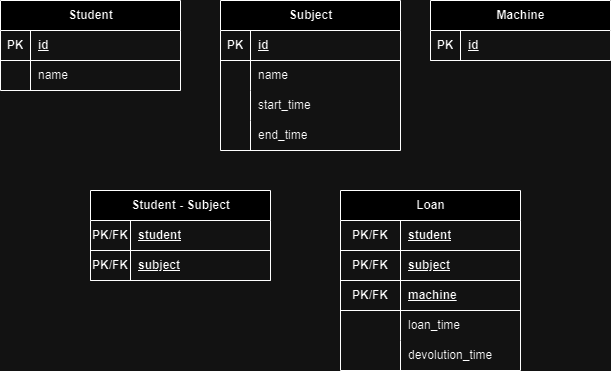

The diagram above was exported from draw.io. Its source (the exported page's mxGraphModel, read from the mxfile embedded in the PNG):
<mxGraphModel dx="1035" dy="555" grid="1" gridSize="10" guides="1" tooltips="1" connect="1" arrows="1" fold="1" page="1" pageScale="1" pageWidth="827" pageHeight="1169" math="0" shadow="0">
  <root>
    <mxCell id="0" />
    <mxCell id="1" parent="0" />
    <mxCell id="WDLCJf7DIhhPqzdoLHuI-77" value="Student" style="shape=table;startSize=30;container=1;collapsible=1;childLayout=tableLayout;fixedRows=1;rowLines=0;fontStyle=1;align=center;resizeLast=1;html=1;" vertex="1" parent="1">
      <mxGeometry x="120" y="420" width="180" height="90" as="geometry" />
    </mxCell>
    <mxCell id="WDLCJf7DIhhPqzdoLHuI-78" value="" style="shape=tableRow;horizontal=0;startSize=0;swimlaneHead=0;swimlaneBody=0;fillColor=none;collapsible=0;dropTarget=0;points=[[0,0.5],[1,0.5]];portConstraint=eastwest;top=0;left=0;right=0;bottom=1;" vertex="1" parent="WDLCJf7DIhhPqzdoLHuI-77">
      <mxGeometry y="30" width="180" height="30" as="geometry" />
    </mxCell>
    <mxCell id="WDLCJf7DIhhPqzdoLHuI-79" value="PK" style="shape=partialRectangle;connectable=0;fillColor=none;top=0;left=0;bottom=0;right=0;fontStyle=1;overflow=hidden;whiteSpace=wrap;html=1;" vertex="1" parent="WDLCJf7DIhhPqzdoLHuI-78">
      <mxGeometry width="30" height="30" as="geometry">
        <mxRectangle width="30" height="30" as="alternateBounds" />
      </mxGeometry>
    </mxCell>
    <mxCell id="WDLCJf7DIhhPqzdoLHuI-80" value="id" style="shape=partialRectangle;connectable=0;fillColor=none;top=0;left=0;bottom=0;right=0;align=left;spacingLeft=6;fontStyle=5;overflow=hidden;whiteSpace=wrap;html=1;" vertex="1" parent="WDLCJf7DIhhPqzdoLHuI-78">
      <mxGeometry x="30" width="150" height="30" as="geometry">
        <mxRectangle width="150" height="30" as="alternateBounds" />
      </mxGeometry>
    </mxCell>
    <mxCell id="WDLCJf7DIhhPqzdoLHuI-81" value="" style="shape=tableRow;horizontal=0;startSize=0;swimlaneHead=0;swimlaneBody=0;fillColor=none;collapsible=0;dropTarget=0;points=[[0,0.5],[1,0.5]];portConstraint=eastwest;top=0;left=0;right=0;bottom=0;" vertex="1" parent="WDLCJf7DIhhPqzdoLHuI-77">
      <mxGeometry y="60" width="180" height="30" as="geometry" />
    </mxCell>
    <mxCell id="WDLCJf7DIhhPqzdoLHuI-82" value="" style="shape=partialRectangle;connectable=0;fillColor=none;top=0;left=0;bottom=0;right=0;editable=1;overflow=hidden;whiteSpace=wrap;html=1;" vertex="1" parent="WDLCJf7DIhhPqzdoLHuI-81">
      <mxGeometry width="30" height="30" as="geometry">
        <mxRectangle width="30" height="30" as="alternateBounds" />
      </mxGeometry>
    </mxCell>
    <mxCell id="WDLCJf7DIhhPqzdoLHuI-83" value="name" style="shape=partialRectangle;connectable=0;fillColor=none;top=0;left=0;bottom=0;right=0;align=left;spacingLeft=6;overflow=hidden;whiteSpace=wrap;html=1;" vertex="1" parent="WDLCJf7DIhhPqzdoLHuI-81">
      <mxGeometry x="30" width="150" height="30" as="geometry">
        <mxRectangle width="150" height="30" as="alternateBounds" />
      </mxGeometry>
    </mxCell>
    <mxCell id="WDLCJf7DIhhPqzdoLHuI-90" value="Subject" style="shape=table;startSize=30;container=1;collapsible=1;childLayout=tableLayout;fixedRows=1;rowLines=0;fontStyle=1;align=center;resizeLast=1;html=1;" vertex="1" parent="1">
      <mxGeometry x="340" y="420" width="180" height="150" as="geometry" />
    </mxCell>
    <mxCell id="WDLCJf7DIhhPqzdoLHuI-91" value="" style="shape=tableRow;horizontal=0;startSize=0;swimlaneHead=0;swimlaneBody=0;fillColor=none;collapsible=0;dropTarget=0;points=[[0,0.5],[1,0.5]];portConstraint=eastwest;top=0;left=0;right=0;bottom=1;" vertex="1" parent="WDLCJf7DIhhPqzdoLHuI-90">
      <mxGeometry y="30" width="180" height="30" as="geometry" />
    </mxCell>
    <mxCell id="WDLCJf7DIhhPqzdoLHuI-92" value="PK" style="shape=partialRectangle;connectable=0;fillColor=none;top=0;left=0;bottom=0;right=0;fontStyle=1;overflow=hidden;whiteSpace=wrap;html=1;" vertex="1" parent="WDLCJf7DIhhPqzdoLHuI-91">
      <mxGeometry width="30" height="30" as="geometry">
        <mxRectangle width="30" height="30" as="alternateBounds" />
      </mxGeometry>
    </mxCell>
    <mxCell id="WDLCJf7DIhhPqzdoLHuI-93" value="id" style="shape=partialRectangle;connectable=0;fillColor=none;top=0;left=0;bottom=0;right=0;align=left;spacingLeft=6;fontStyle=5;overflow=hidden;whiteSpace=wrap;html=1;" vertex="1" parent="WDLCJf7DIhhPqzdoLHuI-91">
      <mxGeometry x="30" width="150" height="30" as="geometry">
        <mxRectangle width="150" height="30" as="alternateBounds" />
      </mxGeometry>
    </mxCell>
    <mxCell id="WDLCJf7DIhhPqzdoLHuI-94" value="" style="shape=tableRow;horizontal=0;startSize=0;swimlaneHead=0;swimlaneBody=0;fillColor=none;collapsible=0;dropTarget=0;points=[[0,0.5],[1,0.5]];portConstraint=eastwest;top=0;left=0;right=0;bottom=0;" vertex="1" parent="WDLCJf7DIhhPqzdoLHuI-90">
      <mxGeometry y="60" width="180" height="30" as="geometry" />
    </mxCell>
    <mxCell id="WDLCJf7DIhhPqzdoLHuI-95" value="" style="shape=partialRectangle;connectable=0;fillColor=none;top=0;left=0;bottom=0;right=0;editable=1;overflow=hidden;whiteSpace=wrap;html=1;" vertex="1" parent="WDLCJf7DIhhPqzdoLHuI-94">
      <mxGeometry width="30" height="30" as="geometry">
        <mxRectangle width="30" height="30" as="alternateBounds" />
      </mxGeometry>
    </mxCell>
    <mxCell id="WDLCJf7DIhhPqzdoLHuI-96" value="name" style="shape=partialRectangle;connectable=0;fillColor=none;top=0;left=0;bottom=0;right=0;align=left;spacingLeft=6;overflow=hidden;whiteSpace=wrap;html=1;" vertex="1" parent="WDLCJf7DIhhPqzdoLHuI-94">
      <mxGeometry x="30" width="150" height="30" as="geometry">
        <mxRectangle width="150" height="30" as="alternateBounds" />
      </mxGeometry>
    </mxCell>
    <mxCell id="WDLCJf7DIhhPqzdoLHuI-97" value="" style="shape=tableRow;horizontal=0;startSize=0;swimlaneHead=0;swimlaneBody=0;fillColor=none;collapsible=0;dropTarget=0;points=[[0,0.5],[1,0.5]];portConstraint=eastwest;top=0;left=0;right=0;bottom=0;" vertex="1" parent="WDLCJf7DIhhPqzdoLHuI-90">
      <mxGeometry y="90" width="180" height="30" as="geometry" />
    </mxCell>
    <mxCell id="WDLCJf7DIhhPqzdoLHuI-98" value="" style="shape=partialRectangle;connectable=0;fillColor=none;top=0;left=0;bottom=0;right=0;editable=1;overflow=hidden;whiteSpace=wrap;html=1;" vertex="1" parent="WDLCJf7DIhhPqzdoLHuI-97">
      <mxGeometry width="30" height="30" as="geometry">
        <mxRectangle width="30" height="30" as="alternateBounds" />
      </mxGeometry>
    </mxCell>
    <mxCell id="WDLCJf7DIhhPqzdoLHuI-99" value="start_time" style="shape=partialRectangle;connectable=0;fillColor=none;top=0;left=0;bottom=0;right=0;align=left;spacingLeft=6;overflow=hidden;whiteSpace=wrap;html=1;" vertex="1" parent="WDLCJf7DIhhPqzdoLHuI-97">
      <mxGeometry x="30" width="150" height="30" as="geometry">
        <mxRectangle width="150" height="30" as="alternateBounds" />
      </mxGeometry>
    </mxCell>
    <mxCell id="WDLCJf7DIhhPqzdoLHuI-100" value="" style="shape=tableRow;horizontal=0;startSize=0;swimlaneHead=0;swimlaneBody=0;fillColor=none;collapsible=0;dropTarget=0;points=[[0,0.5],[1,0.5]];portConstraint=eastwest;top=0;left=0;right=0;bottom=0;" vertex="1" parent="WDLCJf7DIhhPqzdoLHuI-90">
      <mxGeometry y="120" width="180" height="30" as="geometry" />
    </mxCell>
    <mxCell id="WDLCJf7DIhhPqzdoLHuI-101" value="" style="shape=partialRectangle;connectable=0;fillColor=none;top=0;left=0;bottom=0;right=0;editable=1;overflow=hidden;whiteSpace=wrap;html=1;" vertex="1" parent="WDLCJf7DIhhPqzdoLHuI-100">
      <mxGeometry width="30" height="30" as="geometry">
        <mxRectangle width="30" height="30" as="alternateBounds" />
      </mxGeometry>
    </mxCell>
    <mxCell id="WDLCJf7DIhhPqzdoLHuI-102" value="end_time" style="shape=partialRectangle;connectable=0;fillColor=none;top=0;left=0;bottom=0;right=0;align=left;spacingLeft=6;overflow=hidden;whiteSpace=wrap;html=1;" vertex="1" parent="WDLCJf7DIhhPqzdoLHuI-100">
      <mxGeometry x="30" width="150" height="30" as="geometry">
        <mxRectangle width="150" height="30" as="alternateBounds" />
      </mxGeometry>
    </mxCell>
    <mxCell id="WDLCJf7DIhhPqzdoLHuI-103" value="Machine" style="shape=table;startSize=30;container=1;collapsible=1;childLayout=tableLayout;fixedRows=1;rowLines=0;fontStyle=1;align=center;resizeLast=1;html=1;" vertex="1" parent="1">
      <mxGeometry x="550" y="420" width="180" height="60" as="geometry" />
    </mxCell>
    <mxCell id="WDLCJf7DIhhPqzdoLHuI-104" value="" style="shape=tableRow;horizontal=0;startSize=0;swimlaneHead=0;swimlaneBody=0;fillColor=none;collapsible=0;dropTarget=0;points=[[0,0.5],[1,0.5]];portConstraint=eastwest;top=0;left=0;right=0;bottom=1;" vertex="1" parent="WDLCJf7DIhhPqzdoLHuI-103">
      <mxGeometry y="30" width="180" height="30" as="geometry" />
    </mxCell>
    <mxCell id="WDLCJf7DIhhPqzdoLHuI-105" value="PK" style="shape=partialRectangle;connectable=0;fillColor=none;top=0;left=0;bottom=0;right=0;fontStyle=1;overflow=hidden;whiteSpace=wrap;html=1;" vertex="1" parent="WDLCJf7DIhhPqzdoLHuI-104">
      <mxGeometry width="30" height="30" as="geometry">
        <mxRectangle width="30" height="30" as="alternateBounds" />
      </mxGeometry>
    </mxCell>
    <mxCell id="WDLCJf7DIhhPqzdoLHuI-106" value="id" style="shape=partialRectangle;connectable=0;fillColor=none;top=0;left=0;bottom=0;right=0;align=left;spacingLeft=6;fontStyle=5;overflow=hidden;whiteSpace=wrap;html=1;" vertex="1" parent="WDLCJf7DIhhPqzdoLHuI-104">
      <mxGeometry x="30" width="150" height="30" as="geometry">
        <mxRectangle width="150" height="30" as="alternateBounds" />
      </mxGeometry>
    </mxCell>
    <mxCell id="WDLCJf7DIhhPqzdoLHuI-116" value="Student - Subject" style="shape=table;startSize=30;container=1;collapsible=1;childLayout=tableLayout;fixedRows=1;rowLines=0;fontStyle=1;align=center;resizeLast=1;html=1;" vertex="1" parent="1">
      <mxGeometry x="210" y="610" width="180" height="90" as="geometry" />
    </mxCell>
    <mxCell id="WDLCJf7DIhhPqzdoLHuI-117" value="" style="shape=tableRow;horizontal=0;startSize=0;swimlaneHead=0;swimlaneBody=0;fillColor=none;collapsible=0;dropTarget=0;points=[[0,0.5],[1,0.5]];portConstraint=eastwest;top=0;left=0;right=0;bottom=1;" vertex="1" parent="WDLCJf7DIhhPqzdoLHuI-116">
      <mxGeometry y="30" width="180" height="30" as="geometry" />
    </mxCell>
    <mxCell id="WDLCJf7DIhhPqzdoLHuI-118" value="PK/FK" style="shape=partialRectangle;connectable=0;fillColor=none;top=0;left=0;bottom=0;right=0;fontStyle=1;overflow=hidden;whiteSpace=wrap;html=1;" vertex="1" parent="WDLCJf7DIhhPqzdoLHuI-117">
      <mxGeometry width="40.000000000000114" height="30" as="geometry">
        <mxRectangle width="40.000000000000114" height="30" as="alternateBounds" />
      </mxGeometry>
    </mxCell>
    <mxCell id="WDLCJf7DIhhPqzdoLHuI-119" value="student" style="shape=partialRectangle;connectable=0;fillColor=none;top=0;left=0;bottom=0;right=0;align=left;spacingLeft=6;fontStyle=5;overflow=hidden;whiteSpace=wrap;html=1;" vertex="1" parent="WDLCJf7DIhhPqzdoLHuI-117">
      <mxGeometry x="40.000000000000114" width="139.9999999999999" height="30" as="geometry">
        <mxRectangle width="139.9999999999999" height="30" as="alternateBounds" />
      </mxGeometry>
    </mxCell>
    <mxCell id="WDLCJf7DIhhPqzdoLHuI-142" value="" style="shape=tableRow;horizontal=0;startSize=0;swimlaneHead=0;swimlaneBody=0;fillColor=none;collapsible=0;dropTarget=0;points=[[0,0.5],[1,0.5]];portConstraint=eastwest;top=0;left=0;right=0;bottom=1;" vertex="1" parent="WDLCJf7DIhhPqzdoLHuI-116">
      <mxGeometry y="60" width="180" height="30" as="geometry" />
    </mxCell>
    <mxCell id="WDLCJf7DIhhPqzdoLHuI-143" value="PK/FK" style="shape=partialRectangle;connectable=0;fillColor=none;top=0;left=0;bottom=0;right=0;fontStyle=1;overflow=hidden;whiteSpace=wrap;html=1;" vertex="1" parent="WDLCJf7DIhhPqzdoLHuI-142">
      <mxGeometry width="40.000000000000114" height="30" as="geometry">
        <mxRectangle width="40.000000000000114" height="30" as="alternateBounds" />
      </mxGeometry>
    </mxCell>
    <mxCell id="WDLCJf7DIhhPqzdoLHuI-144" value="subject" style="shape=partialRectangle;connectable=0;fillColor=none;top=0;left=0;bottom=0;right=0;align=left;spacingLeft=6;fontStyle=5;overflow=hidden;whiteSpace=wrap;html=1;" vertex="1" parent="WDLCJf7DIhhPqzdoLHuI-142">
      <mxGeometry x="40.000000000000114" width="139.9999999999999" height="30" as="geometry">
        <mxRectangle width="139.9999999999999" height="30" as="alternateBounds" />
      </mxGeometry>
    </mxCell>
    <mxCell id="WDLCJf7DIhhPqzdoLHuI-129" value="Loan" style="shape=table;startSize=30;container=1;collapsible=1;childLayout=tableLayout;fixedRows=1;rowLines=0;fontStyle=1;align=center;resizeLast=1;html=1;" vertex="1" parent="1">
      <mxGeometry x="460" y="610" width="180" height="180" as="geometry" />
    </mxCell>
    <mxCell id="WDLCJf7DIhhPqzdoLHuI-130" value="" style="shape=tableRow;horizontal=0;startSize=0;swimlaneHead=0;swimlaneBody=0;fillColor=none;collapsible=0;dropTarget=0;points=[[0,0.5],[1,0.5]];portConstraint=eastwest;top=0;left=0;right=0;bottom=1;" vertex="1" parent="WDLCJf7DIhhPqzdoLHuI-129">
      <mxGeometry y="30" width="180" height="30" as="geometry" />
    </mxCell>
    <mxCell id="WDLCJf7DIhhPqzdoLHuI-131" value="PK/FK" style="shape=partialRectangle;connectable=0;fillColor=none;top=0;left=0;bottom=0;right=0;fontStyle=1;overflow=hidden;whiteSpace=wrap;html=1;" vertex="1" parent="WDLCJf7DIhhPqzdoLHuI-130">
      <mxGeometry width="60" height="30" as="geometry">
        <mxRectangle width="60" height="30" as="alternateBounds" />
      </mxGeometry>
    </mxCell>
    <mxCell id="WDLCJf7DIhhPqzdoLHuI-132" value="student" style="shape=partialRectangle;connectable=0;fillColor=none;top=0;left=0;bottom=0;right=0;align=left;spacingLeft=6;fontStyle=5;overflow=hidden;whiteSpace=wrap;html=1;" vertex="1" parent="WDLCJf7DIhhPqzdoLHuI-130">
      <mxGeometry x="60" width="120" height="30" as="geometry">
        <mxRectangle width="120" height="30" as="alternateBounds" />
      </mxGeometry>
    </mxCell>
    <mxCell id="WDLCJf7DIhhPqzdoLHuI-145" value="" style="shape=tableRow;horizontal=0;startSize=0;swimlaneHead=0;swimlaneBody=0;fillColor=none;collapsible=0;dropTarget=0;points=[[0,0.5],[1,0.5]];portConstraint=eastwest;top=0;left=0;right=0;bottom=1;" vertex="1" parent="WDLCJf7DIhhPqzdoLHuI-129">
      <mxGeometry y="60" width="180" height="30" as="geometry" />
    </mxCell>
    <mxCell id="WDLCJf7DIhhPqzdoLHuI-146" value="PK/FK" style="shape=partialRectangle;connectable=0;fillColor=none;top=0;left=0;bottom=0;right=0;fontStyle=1;overflow=hidden;whiteSpace=wrap;html=1;" vertex="1" parent="WDLCJf7DIhhPqzdoLHuI-145">
      <mxGeometry width="60" height="30" as="geometry">
        <mxRectangle width="60" height="30" as="alternateBounds" />
      </mxGeometry>
    </mxCell>
    <mxCell id="WDLCJf7DIhhPqzdoLHuI-147" value="subject" style="shape=partialRectangle;connectable=0;fillColor=none;top=0;left=0;bottom=0;right=0;align=left;spacingLeft=6;fontStyle=5;overflow=hidden;whiteSpace=wrap;html=1;" vertex="1" parent="WDLCJf7DIhhPqzdoLHuI-145">
      <mxGeometry x="60" width="120" height="30" as="geometry">
        <mxRectangle width="120" height="30" as="alternateBounds" />
      </mxGeometry>
    </mxCell>
    <mxCell id="WDLCJf7DIhhPqzdoLHuI-148" value="" style="shape=tableRow;horizontal=0;startSize=0;swimlaneHead=0;swimlaneBody=0;fillColor=none;collapsible=0;dropTarget=0;points=[[0,0.5],[1,0.5]];portConstraint=eastwest;top=0;left=0;right=0;bottom=1;" vertex="1" parent="WDLCJf7DIhhPqzdoLHuI-129">
      <mxGeometry y="90" width="180" height="30" as="geometry" />
    </mxCell>
    <mxCell id="WDLCJf7DIhhPqzdoLHuI-149" value="PK/FK" style="shape=partialRectangle;connectable=0;fillColor=none;top=0;left=0;bottom=0;right=0;fontStyle=1;overflow=hidden;whiteSpace=wrap;html=1;" vertex="1" parent="WDLCJf7DIhhPqzdoLHuI-148">
      <mxGeometry width="60" height="30" as="geometry">
        <mxRectangle width="60" height="30" as="alternateBounds" />
      </mxGeometry>
    </mxCell>
    <mxCell id="WDLCJf7DIhhPqzdoLHuI-150" value="machine" style="shape=partialRectangle;connectable=0;fillColor=none;top=0;left=0;bottom=0;right=0;align=left;spacingLeft=6;fontStyle=5;overflow=hidden;whiteSpace=wrap;html=1;" vertex="1" parent="WDLCJf7DIhhPqzdoLHuI-148">
      <mxGeometry x="60" width="120" height="30" as="geometry">
        <mxRectangle width="120" height="30" as="alternateBounds" />
      </mxGeometry>
    </mxCell>
    <mxCell id="WDLCJf7DIhhPqzdoLHuI-136" value="" style="shape=tableRow;horizontal=0;startSize=0;swimlaneHead=0;swimlaneBody=0;fillColor=none;collapsible=0;dropTarget=0;points=[[0,0.5],[1,0.5]];portConstraint=eastwest;top=0;left=0;right=0;bottom=0;" vertex="1" parent="WDLCJf7DIhhPqzdoLHuI-129">
      <mxGeometry y="120" width="180" height="30" as="geometry" />
    </mxCell>
    <mxCell id="WDLCJf7DIhhPqzdoLHuI-137" value="" style="shape=partialRectangle;connectable=0;fillColor=none;top=0;left=0;bottom=0;right=0;editable=1;overflow=hidden;whiteSpace=wrap;html=1;" vertex="1" parent="WDLCJf7DIhhPqzdoLHuI-136">
      <mxGeometry width="60" height="30" as="geometry">
        <mxRectangle width="60" height="30" as="alternateBounds" />
      </mxGeometry>
    </mxCell>
    <mxCell id="WDLCJf7DIhhPqzdoLHuI-138" value="loan_time" style="shape=partialRectangle;connectable=0;fillColor=none;top=0;left=0;bottom=0;right=0;align=left;spacingLeft=6;overflow=hidden;whiteSpace=wrap;html=1;" vertex="1" parent="WDLCJf7DIhhPqzdoLHuI-136">
      <mxGeometry x="60" width="120" height="30" as="geometry">
        <mxRectangle width="120" height="30" as="alternateBounds" />
      </mxGeometry>
    </mxCell>
    <mxCell id="WDLCJf7DIhhPqzdoLHuI-139" value="" style="shape=tableRow;horizontal=0;startSize=0;swimlaneHead=0;swimlaneBody=0;fillColor=none;collapsible=0;dropTarget=0;points=[[0,0.5],[1,0.5]];portConstraint=eastwest;top=0;left=0;right=0;bottom=0;" vertex="1" parent="WDLCJf7DIhhPqzdoLHuI-129">
      <mxGeometry y="150" width="180" height="30" as="geometry" />
    </mxCell>
    <mxCell id="WDLCJf7DIhhPqzdoLHuI-140" value="" style="shape=partialRectangle;connectable=0;fillColor=none;top=0;left=0;bottom=0;right=0;editable=1;overflow=hidden;whiteSpace=wrap;html=1;" vertex="1" parent="WDLCJf7DIhhPqzdoLHuI-139">
      <mxGeometry width="60" height="30" as="geometry">
        <mxRectangle width="60" height="30" as="alternateBounds" />
      </mxGeometry>
    </mxCell>
    <mxCell id="WDLCJf7DIhhPqzdoLHuI-141" value="devolution_time" style="shape=partialRectangle;connectable=0;fillColor=none;top=0;left=0;bottom=0;right=0;align=left;spacingLeft=6;overflow=hidden;whiteSpace=wrap;html=1;" vertex="1" parent="WDLCJf7DIhhPqzdoLHuI-139">
      <mxGeometry x="60" width="120" height="30" as="geometry">
        <mxRectangle width="120" height="30" as="alternateBounds" />
      </mxGeometry>
    </mxCell>
  </root>
</mxGraphModel>